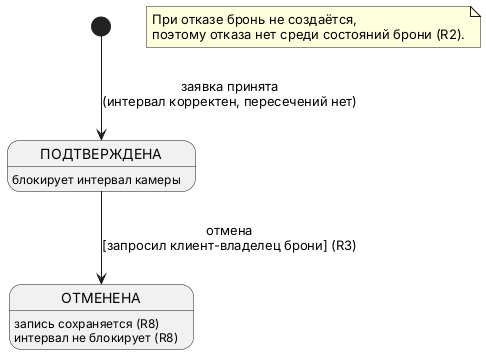

The diagram above was rendered by PlantUML. Its source (embedded in the PNG):
@startuml
[*] --> ПОДТВЕРЖДЕНА : заявка принята\n(интервал корректен, пересечений нет)

ПОДТВЕРЖДЕНА : блокирует интервал камеры
ОТМЕНЕНА : запись сохраняется (R8)
ОТМЕНЕНА : интервал не блокирует (R8)

ПОДТВЕРЖДЕНА --> ОТМЕНЕНА : отмена\n[запросил клиент-владелец брони] (R3)

note "При отказе бронь не создаётся,\nпоэтому отказа нет среди состояний брони (R2)." as N1
@enduml